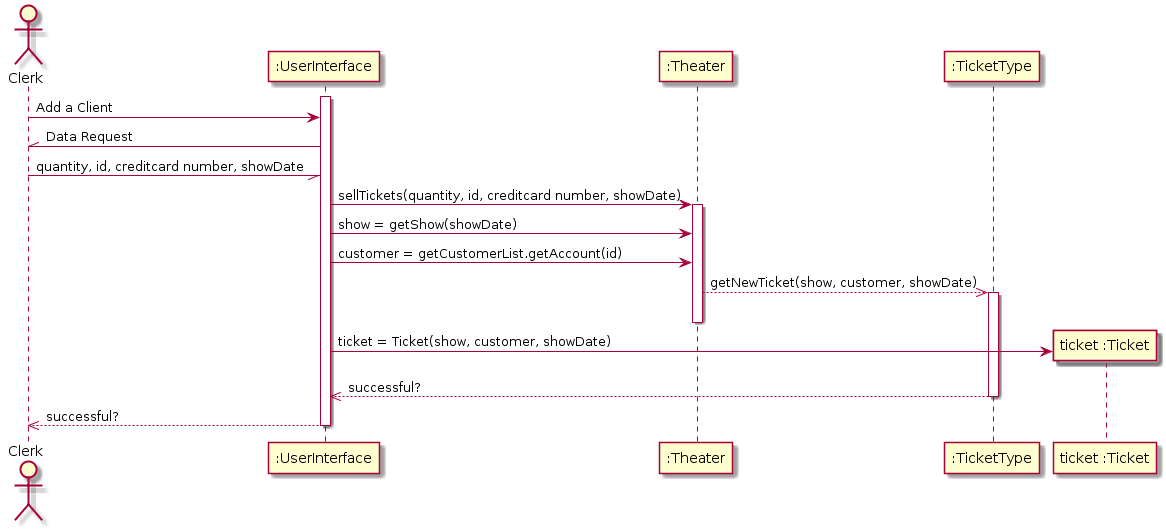

The diagram above was rendered by PlantUML. Its source (embedded in the PNG):
@startuml
actor Clerk

activate ":UserInterface"
Clerk -> ":UserInterface" : Add a Client
Clerk //- ":UserInterface": Data Request
Clerk -// ":UserInterface": quantity, id, creditcard number, showDate
":UserInterface" -> ":Theater" : sellTickets(quantity, id, creditcard number, showDate)
activate ":Theater"
":UserInterface" -> ":Theater": show = getShow(showDate)
":UserInterface" -> ":Theater": customer = getCustomerList.getAccount(id)
":Theater" -->> ":TicketType": getNewTicket(show, customer, showDate)
activate ":TicketType"
deactivate ":Theater"
create "ticket :Ticket"
":UserInterface" -> "ticket :Ticket": ticket = Ticket(show, customer, showDate)
":TicketType" -->> ":UserInterface" : successful?
deactivate ":TicketType"
":UserInterface" -->> Clerk : successful?
deactivate ":UserInterface"
@enduml